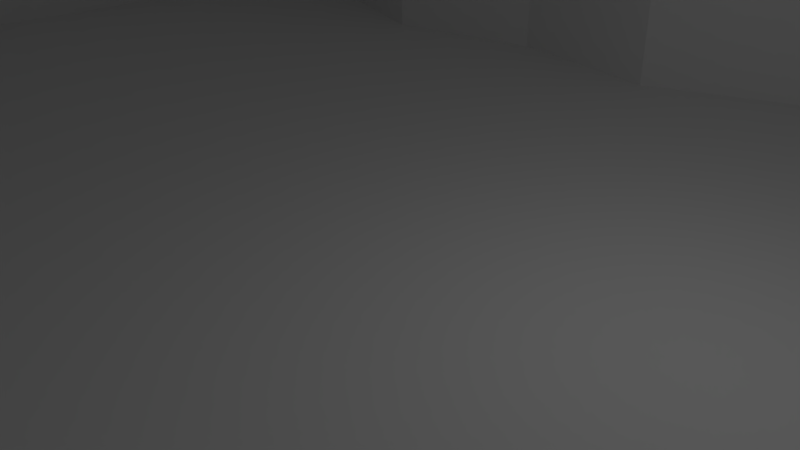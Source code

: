 # Source: Arena.blend  (saved by Blender 2.79.0; exported with 4.5.12 LTS)
import bpy
from mathutils import Matrix  # noqa: F401  (used for matrix-valued properties, if any)

bpy.ops.wm.read_factory_settings(use_empty=True)
scene = bpy.context.scene
scene.name = 'Scene'

# ---- collections
col_collection_1 = bpy.data.collections.new('Collection 1'); scene.collection.children.link(col_collection_1)

# ---- materials (node trees are filled in below, after node groups)
mat_material = bpy.data.materials.new('Material')
mat_material.alpha_threshold = 0.0
mat_material.use_transparent_shadow = False
mat_material.roughness = 0.5
mat_material.line_color = (0.0, 0.0, 0.0, 1.0)

# ---- material node trees

# ---- world
world_world = bpy.data.worlds.new('World'); scene.world = world_world
world_world.color = (0.05088, 0.05088, 0.05088)
world_world.use_sun_shadow = False
world_world.sun_shadow_jitter_overblur = 0.0
world_world.cycles.sampling_method = 'MANUAL'

# ---- cameras
cam_camera = bpy.data.cameras.new('Camera')
cam_camera.clip_end = 100.0
cam_camera.lens = 35.0
cam_camera.sensor_width = 32.0
cam_camera.sensor_height = 18.0
cam_camera.ortho_scale = 7.314
cam_camera.dof.focus_distance = 0.0
cam_camera.dof.aperture_fstop = 128.0

# ---- lights
light_lamp = bpy.data.lights.new('Lamp', 'POINT')
light_lamp.transmission_factor = 0.0
light_lamp.cutoff_distance = 30.0
light_lamp.energy = 100.0
light_lamp.shadow_buffer_clip_start = 1.001
light_lamp.shadow_soft_size = 0.1
light_lamp.shadow_maximum_resolution = 0.006
light_lamp.use_absolute_resolution = True

# ---- meshes
me_cube_004 = bpy.data.meshes.new('Cube.004')
me_cube_004.from_pydata([(-16.0, 9.0, -0.1), (12.44, 9.0, -0.1), (8.889, 9.0, -0.1), (5.333, 9.0, -0.1), (1.778, 10.43, -0.1), (-1.778, 9.0, -0.1), (-5.333, 9.696, -0.1), (-8.889, 9.0, -0.1), (-12.44, 10.32, -0.1), (12.44, -9.0, -0.1), (8.889, -9.0, -0.1), (5.333, -10.07, -0.1), (1.778, -9.0, -0.1), (-1.778, -9.0, -0.1), (-5.333, -10.6, -0.1), (-8.889, -9.0, -0.1), (17.71, -5.4, -0.1), (-16.0, -1.8, -0.1), (-16.0, 1.8, -0.1), (-16.0, 5.4, -0.1), (12.44, -5.4, -0.1), (12.44, -1.8, -0.1), (12.44, 1.8, -0.1), (12.44, 5.4, -0.1), (8.889, -5.4, -0.1), (8.889, -1.8, -0.1), (8.889, 1.8, -0.1), (8.889, 5.4, -0.1), (5.333, -5.4, -0.1), (5.333, -1.8, -0.1), (5.333, 1.8, -0.1), (5.333, 5.4, -0.1), (1.778, -5.4, -0.1), (1.778, -1.8, -0.1), (1.778, 1.8, -0.1), (1.778, 5.4, -0.1), (-1.778, -5.4, -0.1), (-1.778, -1.8, -0.1), (-1.778, 1.8, -0.1), (-1.778, 5.4, -0.1), (-5.333, -5.4, -0.1), (-5.333, -1.8, -0.1), (-5.333, 1.8, -0.1), (-5.333, 5.4, -0.1), (-8.889, -5.4, -0.1), (-8.889, -1.8, -0.1), (-8.889, 1.8, -0.1), (-8.889, 5.4, -0.1), (-12.44, -5.4, -0.1), (-12.44, -1.8, -0.1), (-12.44, 1.8, -0.1), (-12.44, 5.4, -0.1), (-12.44, -9.0, -0.1), (16.0, -9.0, -0.1), (16.0, 9.0, -0.1), (16.0, 5.4, -0.1), (17.6, 1.8, -0.1), (18.32, -1.8, -0.1), (-17.44, -10.14, -0.1), (-17.74, -5.4, -0.1)], [], [(48, 59, 58, 52), (16, 20, 9, 53), (20, 24, 10, 9), (24, 28, 11, 10), (28, 32, 12, 11), (32, 36, 13, 12), (36, 40, 14, 13), (40, 44, 15, 14), (44, 48, 52, 15), (7, 8, 51, 47), (47, 51, 50, 46), (46, 50, 49, 45), (45, 49, 48, 44), (6, 7, 47, 43), (43, 47, 46, 42), (42, 46, 45, 41), (41, 45, 44, 40), (5, 6, 43, 39), (39, 43, 42, 38), (38, 42, 41, 37), (37, 41, 40, 36), (4, 5, 39, 35), (35, 39, 38, 34), (34, 38, 37, 33), (33, 37, 36, 32), (3, 4, 35, 31), (31, 35, 34, 30), (30, 34, 33, 29), (29, 33, 32, 28), (2, 3, 31, 27), (27, 31, 30, 26), (26, 30, 29, 25), (25, 29, 28, 24), (1, 2, 27, 23), (23, 27, 26, 22), (22, 26, 25, 21), (21, 25, 24, 20), (54, 1, 23, 55), (55, 23, 22, 56), (56, 22, 21, 57), (57, 21, 20, 16), (8, 0, 19, 51), (51, 19, 18, 50), (50, 18, 17, 49), (49, 17, 59, 48)])
me_cube_004.materials.append(mat_material)
me_cube_004.use_remesh_preserve_volume = False
me_cube_004.use_remesh_preserve_attributes = False
me_cube_004.use_mirror_vertex_groups = False
me_cube_004.update()
me_cube_003 = bpy.data.meshes.new('Cube.003')
me_cube_003.from_pydata([(16.0, 9.0, -0.1), (16.0, 9.0, 3.474), (16.0, 9.0, 7.736), (16.0, 5.4, -0.1), (17.6, 1.8, -0.1), (18.32, -1.8, -0.1), (16.0, 5.4, 3.474), (16.0, 1.8, 3.474), (16.0, -1.8, 3.474), (16.0, -5.4, 3.474), (18.53, 5.4, 7.078), (18.56, 1.8, 7.078), (16.7, -1.8, 7.078), (16.53, -5.4, 7.651), (36.31, 20.42, 7.078), (36.31, 12.25, 7.078), (36.31, 4.085, 7.078), (36.31, -4.085, 7.078), (36.31, -12.25, 7.078), (28.19, 15.85, 7.078), (24.12, 13.57, 7.078), (20.06, 11.28, 7.639), (20.06, 6.771, 7.323), (24.12, 8.142, 7.078), (28.19, 9.513, 7.078), (32.25, 10.88, 7.078), (20.06, 2.257, 8.345), (24.12, 2.714, 7.078), (28.19, 3.171, 7.078), (32.25, 3.628, 7.078), (20.06, -2.257, 8.336), (24.12, -2.714, 7.078), (28.19, -3.171, 7.078), (32.25, -3.628, 7.078), (20.06, -6.771, 8.913), (24.12, -8.142, 7.078), (28.19, -9.513, 7.078), (32.25, -10.88, 7.078), (32.25, -18.14, 7.078), (16.0, -9.0, 3.474), (16.0, -9.0, 7.078), (20.06, -11.28, 7.078), (36.31, -20.42, 7.078), (28.19, -15.85, 7.078), (24.12, -13.57, 7.078), (32.25, 18.14, 7.078), (17.71, -5.4, -0.1), (16.0, -9.0, -0.1)], [], [(46, 47, 39, 9), (6, 10, 2, 1), (39, 40, 13, 9), (9, 13, 12, 8), (8, 12, 11, 7), (7, 11, 10, 6), (0, 3, 6, 1), (3, 4, 7, 6), (4, 5, 8, 7), (5, 46, 9, 8), (45, 25, 15, 14), (25, 29, 16, 15), (29, 33, 17, 16), (33, 37, 18, 17), (37, 38, 42, 18), (13, 40, 41, 34), (34, 41, 44, 35), (35, 44, 43, 36), (36, 43, 38, 37), (12, 13, 34, 30), (30, 34, 35, 31), (31, 35, 36, 32), (32, 36, 37, 33), (11, 12, 30, 26), (26, 30, 31, 27), (27, 31, 32, 28), (28, 32, 33, 29), (10, 11, 26, 22), (22, 26, 27, 23), (23, 27, 28, 24), (24, 28, 29, 25), (2, 10, 22, 21), (21, 22, 23, 20), (20, 23, 24, 19), (19, 24, 25, 45)])
me_cube_003.materials.append(mat_material)
me_cube_003.use_remesh_preserve_volume = False
me_cube_003.use_remesh_preserve_attributes = False
me_cube_003.use_mirror_vertex_groups = False
me_cube_003.update()
me_cube_002 = bpy.data.meshes.new('Cube.002')
me_cube_002.from_pydata([(16.0, -9.0, -0.1), (-17.44, -10.14, -0.1), (16.0, -9.0, 3.474), (16.0, -9.0, 7.078), (-12.44, -9.0, -0.1), (12.44, -10.19, 3.474), (8.889, -9.0, 3.474), (5.333, -10.07, 3.474), (1.778, -9.0, 3.474), (-1.778, -9.0, 3.474), (-5.333, -10.6, 3.474), (-8.889, -9.0, 3.474), (-12.44, -9.0, 3.474), (12.44, -10.94, 7.078), (8.889, -9.0, 7.078), (5.333, -10.07, 8.416), (1.778, -10.84, 7.078), (-1.778, -9.0, 7.078), (-5.333, -11.47, 7.078), (-8.889, -10.55, 7.916), (-12.44, -9.0, 7.078), (36.31, -20.42, 7.078), (28.24, -20.42, 7.078), (20.17, -20.42, 7.078), (12.1, -20.42, 7.078), (4.034, -20.42, 7.078), (-4.034, -20.42, 7.078), (-12.1, -20.42, 7.078), (-20.17, -20.42, 7.078), (-28.24, -20.42, 7.078), (-17.92, -18.14, 7.078), (-15.66, -15.85, 7.078), (-13.4, -13.57, 8.289), (-11.15, -11.28, 8.329), (-15.6, -11.28, 8.395), (-18.76, -13.57, 9.286), (-21.92, -15.85, 7.078), (-25.08, -18.14, 7.078), (-20.06, -11.28, 8.244), (-24.12, -13.57, 8.318), (-28.19, -15.85, 7.078), (28.19, -15.85, 7.078), (24.12, -13.57, 7.078), (20.06, -11.28, 7.078), (15.6, -12.35, 7.078), (18.76, -13.57, 7.078), (21.92, -15.85, 7.078), (25.08, -18.14, 7.078), (11.15, -11.28, 7.078), (13.4, -13.57, 7.078), (15.66, -15.85, 7.078), (17.92, -18.14, 7.078), (6.687, -11.28, 8.603), (8.041, -13.57, 7.078), (9.395, -15.85, 7.078), (10.75, -18.14, 7.078), (2.229, -12.35, 7.078), (2.68, -13.57, 7.078), (3.132, -15.85, 7.078), (3.583, -18.14, 7.078), (-2.229, -11.28, 7.078), (-2.68, -13.57, 7.078), (-3.132, -15.85, 7.078), (-3.583, -18.14, 7.078), (-6.687, -12.53, 7.078), (-8.041, -13.57, 7.078), (-9.395, -15.85, 7.078), (-10.75, -18.14, 7.078), (-16.35, -9.388, 3.474), (-16.0, -9.0, 7.078), (12.44, -9.0, -0.1), (8.889, -9.0, -0.1), (5.333, -10.07, -0.1), (1.778, -9.0, -0.1), (-1.778, -9.0, -0.1), (-5.333, -10.6, -0.1), (-8.889, -9.0, -0.1), (-32.25, -18.14, 7.078), (-36.31, -20.42, 7.078), (32.25, -18.14, 7.078)], [], [(5, 13, 3, 2), (4, 1, 68, 12), (0, 70, 5, 2), (70, 71, 6, 5), (71, 72, 7, 6), (72, 73, 8, 7), (73, 74, 9, 8), (74, 75, 10, 9), (75, 76, 11, 10), (76, 4, 12, 11), (68, 69, 20, 12), (12, 20, 19, 11), (11, 19, 18, 10), (10, 18, 17, 9), (9, 17, 16, 8), (8, 16, 15, 7), (7, 15, 14, 6), (6, 14, 13, 5), (30, 37, 29, 28), (37, 77, 78, 29), (79, 47, 22, 21), (47, 51, 23, 22), (51, 55, 24, 23), (55, 59, 25, 24), (59, 63, 26, 25), (63, 67, 27, 26), (67, 30, 28, 27), (18, 19, 33, 64), (64, 33, 32, 65), (65, 32, 31, 66), (66, 31, 30, 67), (17, 18, 64, 60), (60, 64, 65, 61), (61, 65, 66, 62), (62, 66, 67, 63), (16, 17, 60, 56), (56, 60, 61, 57), (57, 61, 62, 58), (58, 62, 63, 59), (15, 16, 56, 52), (52, 56, 57, 53), (53, 57, 58, 54), (54, 58, 59, 55), (14, 15, 52, 48), (48, 52, 53, 49), (49, 53, 54, 50), (50, 54, 55, 51), (13, 14, 48, 44), (44, 48, 49, 45), (45, 49, 50, 46), (46, 50, 51, 47), (3, 13, 44, 43), (43, 44, 45, 42), (42, 45, 46, 41), (41, 46, 47, 79), (20, 69, 38, 34), (34, 38, 39, 35), (35, 39, 40, 36), (36, 40, 77, 37), (19, 20, 34, 33), (33, 34, 35, 32), (32, 35, 36, 31), (31, 36, 37, 30)])
me_cube_002.materials.append(mat_material)
me_cube_002.use_remesh_preserve_volume = False
me_cube_002.use_remesh_preserve_attributes = False
me_cube_002.use_mirror_vertex_groups = False
me_cube_002.update()
me_cube_001 = bpy.data.meshes.new('Cube.001')
me_cube_001.from_pydata([(-16.35, -9.388, 3.474), (-16.0, 9.0, 7.078), (-16.0, -9.0, 7.078), (-17.74, -5.4, -0.1), (-16.85, -5.4, 3.474), (-16.0, -1.8, 3.474), (-16.0, 1.8, 3.474), (-16.0, 5.4, 3.474), (-16.0, -5.4, 6.208), (-16.0, -1.8, 7.078), (-17.11, 1.8, 8.193), (-17.65, 5.4, 7.078), (-36.31, 20.42, 7.078), (-36.31, -20.42, 7.078), (-36.31, -12.25, 7.078), (-36.31, -4.085, 7.078), (-36.31, 4.085, 7.078), (-36.31, 12.25, 7.078), (-32.25, -18.14, 7.078), (-32.25, 10.88, 7.078), (-28.19, 9.513, 7.078), (-24.12, 8.142, 7.078), (-20.06, 6.771, 7.815), (-20.06, 11.28, 7.078), (-24.12, 13.57, 7.078), (-28.19, 15.85, 7.078), (-20.06, -6.771, 8.287), (-24.12, -8.142, 7.078), (-28.19, -9.513, 7.078), (-32.25, -10.88, 7.078), (-20.06, -2.257, 9.73), (-24.12, -2.714, 7.078), (-28.19, -3.171, 7.078), (-32.25, -3.628, 7.078), (-20.06, 2.257, 8.595), (-24.12, 2.714, 7.078), (-28.19, 3.171, 7.078), (-32.25, 3.628, 7.078), (-17.44, -10.14, -0.1), (-20.06, -11.28, 8.244), (-24.12, -13.57, 8.318), (-28.19, -15.85, 7.078), (-16.0, 9.0, 3.474), (-32.25, 18.14, 7.078), (-16.0, 5.4, -0.1), (-16.0, 9.0, -0.1), (-16.0, -1.8, -0.1), (-16.0, 1.8, -0.1)], [], [(44, 45, 42, 7), (4, 8, 2, 0), (42, 1, 11, 7), (7, 11, 10, 6), (6, 10, 9, 5), (5, 9, 8, 4), (38, 3, 4, 0), (3, 46, 5, 4), (46, 47, 6, 5), (47, 44, 7, 6), (19, 43, 12, 17), (18, 29, 14, 13), (29, 33, 15, 14), (33, 37, 16, 15), (37, 19, 17, 16), (10, 11, 22, 34), (34, 22, 21, 35), (35, 21, 20, 36), (36, 20, 19, 37), (9, 10, 34, 30), (30, 34, 35, 31), (31, 35, 36, 32), (32, 36, 37, 33), (8, 9, 30, 26), (26, 30, 31, 27), (27, 31, 32, 28), (28, 32, 33, 29), (2, 8, 26, 39), (39, 26, 27, 40), (40, 27, 28, 41), (41, 28, 29, 18), (11, 1, 23, 22), (22, 23, 24, 21), (21, 24, 25, 20), (20, 25, 43, 19)])
me_cube_001.materials.append(mat_material)
me_cube_001.use_remesh_preserve_volume = False
me_cube_001.use_remesh_preserve_attributes = False
me_cube_001.use_mirror_vertex_groups = False
me_cube_001.update()
me_cube = bpy.data.meshes.new('Cube')
me_cube.from_pydata([(-16.0, 9.0, 3.474), (12.44, 9.0, 3.474), (8.889, 9.0, 3.474), (5.333, 9.0, 3.474), (1.778, 10.43, 3.474), (-1.778, 9.0, 3.474), (-5.333, 9.696, 3.474), (-8.889, 9.0, 3.474), (-12.44, 9.906, 3.474), (12.44, 11.97, 7.078), (8.889, 10.47, 7.078), (5.333, 10.71, 6.501), (1.778, 11.06, 7.078), (-1.778, 11.23, 7.508), (-5.333, 11.06, 7.078), (-8.889, 9.0, 8.108), (-12.44, 9.0, 6.462), (28.24, 20.42, 7.078), (20.17, 20.42, 7.078), (12.1, 20.42, 7.078), (4.034, 20.42, 7.078), (-4.034, 20.42, 7.078), (-12.1, 20.42, 7.078), (-20.17, 20.42, 7.078), (-28.24, 20.42, 7.078), (10.75, 18.48, 6.963), (9.395, 16.54, 6.847), (8.041, 14.6, 6.732), (6.687, 12.65, 6.616), (11.15, 12.46, 8.913), (13.4, 14.45, 7.078), (15.66, 16.44, 7.078), (17.92, 18.43, 7.078), (3.583, 18.55, 7.078), (3.132, 16.68, 7.078), (2.68, 14.81, 7.078), (2.229, 12.93, 8.998), (-32.25, 18.14, 7.078), (-3.583, 18.59, 7.164), (-3.132, 16.75, 7.25), (-2.68, 14.91, 7.336), (-2.229, 13.07, 8.364), (32.25, 18.14, 7.078), (-10.75, 18.55, 7.078), (-9.395, 16.68, 7.078), (-8.041, 14.81, 7.078), (-6.687, 12.93, 7.078), (-17.92, 18.14, 7.078), (-15.66, 15.85, 7.078), (-13.4, 13.57, 7.078), (-11.15, 11.28, 8.34), (-25.08, 18.14, 6.955), (-21.92, 15.85, 6.832), (-18.76, 13.57, 6.708), (-15.6, 11.28, 8.044), (25.08, 18.73, 7.078), (21.92, 17.04, 7.078), (18.76, 15.35, 7.078), (15.6, 13.66, 9.272), (-12.44, 10.32, -0.1), (-16.0, 9.0, -0.1), (16.0, 9.0, -0.1), (16.0, 9.0, 3.474), (16.0, 9.0, 7.736), (-16.0, 9.0, 7.078), (12.44, 9.0, -0.1), (8.889, 9.0, -0.1), (5.333, 9.0, -0.1), (1.778, 10.43, -0.1), (-1.778, 9.0, -0.1), (-5.333, 9.696, -0.1), (-8.889, 9.0, -0.1), (-36.31, 20.42, 7.078), (20.06, 11.28, 7.639), (-20.06, 11.28, 7.078), (-24.12, 13.57, 7.078), (-28.19, 15.85, 7.078), (36.31, 20.42, 7.078), (28.19, 15.85, 7.078), (24.12, 13.57, 7.078)], [], [(8, 0, 60, 59), (62, 63, 9, 1), (8, 16, 64, 0), (1, 9, 10, 2), (2, 10, 11, 3), (3, 11, 12, 4), (4, 12, 13, 5), (5, 13, 14, 6), (6, 14, 15, 7), (7, 15, 16, 8), (62, 1, 65, 61), (1, 2, 66, 65), (2, 3, 67, 66), (3, 4, 68, 67), (4, 5, 69, 68), (5, 6, 70, 69), (6, 7, 71, 70), (7, 8, 59, 71), (25, 32, 18, 19), (33, 25, 19, 20), (38, 33, 20, 21), (43, 38, 21, 22), (47, 43, 22, 23), (51, 47, 23, 24), (55, 42, 77, 17), (32, 55, 17, 18), (37, 51, 24, 72), (64, 16, 54, 74), (74, 54, 53, 75), (75, 53, 52, 76), (76, 52, 51, 37), (10, 9, 58, 29), (29, 58, 57, 30), (30, 57, 56, 31), (31, 56, 55, 32), (9, 63, 73, 58), (58, 73, 79, 57), (57, 79, 78, 56), (56, 78, 42, 55), (16, 15, 50, 54), (54, 50, 49, 53), (53, 49, 48, 52), (52, 48, 47, 51), (15, 14, 46, 50), (50, 46, 45, 49), (49, 45, 44, 48), (48, 44, 43, 47), (14, 13, 41, 46), (46, 41, 40, 45), (45, 40, 39, 44), (44, 39, 38, 43), (13, 12, 36, 41), (41, 36, 35, 40), (40, 35, 34, 39), (39, 34, 33, 38), (12, 11, 28, 36), (36, 28, 27, 35), (35, 27, 26, 34), (34, 26, 25, 33), (11, 10, 29, 28), (28, 29, 30, 27), (27, 30, 31, 26), (26, 31, 32, 25)])
me_cube.materials.append(mat_material)
me_cube.use_remesh_preserve_volume = False
me_cube.use_remesh_preserve_attributes = False
me_cube.use_mirror_vertex_groups = False
me_cube.update()

# ---- objects
ob_cube_004 = bpy.data.objects.new('Cube.004', me_cube_004)
ob_cube_003 = bpy.data.objects.new('Cube.003', me_cube_003)
ob_cube_002 = bpy.data.objects.new('Cube.002', me_cube_002)
ob_cube_001 = bpy.data.objects.new('Cube.001', me_cube_001)
ob_cube = bpy.data.objects.new('Cube', me_cube)
ob_lamp = bpy.data.objects.new('Lamp', light_lamp)
ob_camera = bpy.data.objects.new('Camera', cam_camera)

# ---- transforms, parenting, visibility, modifiers, constraints
ob_cube_004.location = (0.0, 0.0, 0.0)
ob_cube_004.lock_rotations_4d = False
ob_cube_004.empty_display_type = 'ARROWS'
ob_cube_004.lineart.crease_threshold = 0.0
ob_cube_003.location = (0.0, 0.0, 0.0)
ob_cube_003.lock_rotations_4d = False
ob_cube_003.empty_display_type = 'ARROWS'
ob_cube_003.lineart.crease_threshold = 0.0
ob_cube_002.location = (0.0, 0.0, 0.0)
ob_cube_002.lock_rotations_4d = False
ob_cube_002.empty_display_type = 'ARROWS'
ob_cube_002.lineart.crease_threshold = 0.0
ob_cube_001.location = (0.0, 0.0, 0.0)
ob_cube_001.lock_rotations_4d = False
ob_cube_001.empty_display_type = 'ARROWS'
ob_cube_001.lineart.crease_threshold = 0.0
ob_cube.location = (0.0, 0.0, 0.0)
ob_cube.lock_rotations_4d = False
ob_cube.empty_display_type = 'ARROWS'
ob_cube.lineart.crease_threshold = 0.0
ob_lamp.location = (4.076, 1.005, 5.904)
ob_lamp.rotation_euler = (0.6503, 0.05522, 1.866)
ob_lamp.lock_rotations_4d = False
ob_lamp.empty_display_type = 'ARROWS'
ob_lamp.color = (0.0, 0.0, 0.0, 0.0)
ob_lamp.lineart.crease_threshold = 0.0
ob_camera.location = (7.481, -6.508, 5.344)
ob_camera.rotation_euler = (1.109, 0.0, 0.8149)
ob_camera.lock_rotations_4d = False
ob_camera.empty_display_type = 'ARROWS'
ob_camera.color = (0.0, 0.0, 0.0, 0.0)
ob_camera.display_type = 'WIRE'
ob_camera.lineart.crease_threshold = 0.0

# ---- collection membership
col_collection_1.objects.link(ob_cube_004)
col_collection_1.objects.link(ob_cube_003)
col_collection_1.objects.link(ob_cube_002)
col_collection_1.objects.link(ob_cube_001)
col_collection_1.objects.link(ob_cube)
col_collection_1.objects.link(ob_lamp)
col_collection_1.objects.link(ob_camera)

# ---- scene / render settings (as saved in the file)
scene.camera = ob_camera
scene.frame_start = 1; scene.frame_end = 250; scene.frame_set(1)
scene.render.engine = 'BLENDER_EEVEE_NEXT'
scene.render.resolution_percentage = 50
scene.render.dither_intensity = 0.0
scene.cycles.use_denoising = False
scene.cycles.samples = 128
scene.cycles.sampling_pattern = 'TABULATED_SOBOL'
scene.cycles.use_adaptive_sampling = False
scene.cycles.use_light_tree = False
scene.cycles.blur_glossy = 0.0
scene.cycles.sample_clamp_indirect = 0.0
scene.view_settings.view_transform = 'Standard'
bpy.context.view_layer.update()
